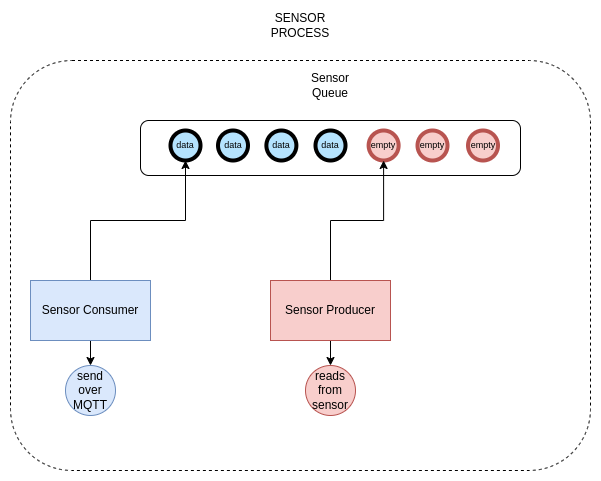

The diagram above was exported from draw.io. Its source (the exported page's mxGraphModel, read from the mxfile embedded in the PNG):
<mxGraphModel dx="1422" dy="703" grid="1" gridSize="10" guides="1" tooltips="1" connect="1" arrows="1" fold="1" page="1" pageScale="1" pageWidth="1100" pageHeight="850" math="0" shadow="0">
  <root>
    <mxCell id="0" />
    <mxCell id="1" parent="0" />
    <mxCell id="EREUub2vEi6rjMW2u_kj-32" value="" style="rounded=1;whiteSpace=wrap;html=1;fontSize=9;dashed=1;" vertex="1" parent="1">
      <mxGeometry x="210" y="130" width="580" height="410" as="geometry" />
    </mxCell>
    <mxCell id="EREUub2vEi6rjMW2u_kj-17" value="" style="rounded=1;whiteSpace=wrap;html=1;" vertex="1" parent="1">
      <mxGeometry x="340" y="190" width="380" height="55" as="geometry" />
    </mxCell>
    <mxCell id="EREUub2vEi6rjMW2u_kj-1" value="" style="verticalLabelPosition=bottom;verticalAlign=top;html=1;strokeWidth=4;shape=mxgraph.flowchart.on-page_reference;plain-blue;gradientColor=none;fillColor=#B5E3Fe;strokeColor=#000000;" vertex="1" parent="1">
      <mxGeometry x="370" y="200" width="30" height="30" as="geometry" />
    </mxCell>
    <mxCell id="EREUub2vEi6rjMW2u_kj-2" value="" style="verticalLabelPosition=bottom;verticalAlign=top;html=1;strokeWidth=4;shape=mxgraph.flowchart.on-page_reference;plain-blue;gradientColor=none;fillColor=#B5E3Fe;strokeColor=#000000;" vertex="1" parent="1">
      <mxGeometry x="417.5" y="200" width="30" height="30" as="geometry" />
    </mxCell>
    <mxCell id="EREUub2vEi6rjMW2u_kj-3" value="" style="verticalLabelPosition=bottom;verticalAlign=top;html=1;strokeWidth=4;shape=mxgraph.flowchart.on-page_reference;plain-blue;gradientColor=none;fillColor=#B5E3Fe;strokeColor=#000000;" vertex="1" parent="1">
      <mxGeometry x="465.88" y="200" width="30" height="30" as="geometry" />
    </mxCell>
    <mxCell id="EREUub2vEi6rjMW2u_kj-4" value="" style="verticalLabelPosition=bottom;verticalAlign=top;html=1;strokeWidth=4;shape=mxgraph.flowchart.on-page_reference;plain-blue;gradientColor=none;fillColor=#B5E3Fe;strokeColor=#000000;" vertex="1" parent="1">
      <mxGeometry x="515" y="200" width="30" height="30" as="geometry" />
    </mxCell>
    <mxCell id="EREUub2vEi6rjMW2u_kj-6" value="" style="verticalLabelPosition=bottom;verticalAlign=top;html=1;strokeWidth=4;shape=mxgraph.flowchart.on-page_reference;fillColor=#f8cecc;strokeColor=#b85450;" vertex="1" parent="1">
      <mxGeometry x="568.12" y="200" width="30" height="30" as="geometry" />
    </mxCell>
    <mxCell id="EREUub2vEi6rjMW2u_kj-7" value="" style="verticalLabelPosition=bottom;verticalAlign=top;html=1;strokeWidth=4;shape=mxgraph.flowchart.on-page_reference;fillColor=#f8cecc;strokeColor=#b85450;" vertex="1" parent="1">
      <mxGeometry x="617" y="200" width="30" height="30" as="geometry" />
    </mxCell>
    <mxCell id="EREUub2vEi6rjMW2u_kj-8" value="" style="verticalLabelPosition=bottom;verticalAlign=top;html=1;strokeWidth=4;shape=mxgraph.flowchart.on-page_reference;fillColor=#f8cecc;strokeColor=#b85450;" vertex="1" parent="1">
      <mxGeometry x="667.5" y="200" width="30" height="30" as="geometry" />
    </mxCell>
    <mxCell id="EREUub2vEi6rjMW2u_kj-13" style="edgeStyle=orthogonalEdgeStyle;rounded=0;orthogonalLoop=1;jettySize=auto;html=1;exitX=0.5;exitY=1;exitDx=0;exitDy=0;entryX=0.5;entryY=0;entryDx=0;entryDy=0;" edge="1" parent="1" source="EREUub2vEi6rjMW2u_kj-9" target="EREUub2vEi6rjMW2u_kj-11">
      <mxGeometry relative="1" as="geometry" />
    </mxCell>
    <mxCell id="EREUub2vEi6rjMW2u_kj-20" style="edgeStyle=orthogonalEdgeStyle;rounded=0;orthogonalLoop=1;jettySize=auto;html=1;exitX=0.5;exitY=0;exitDx=0;exitDy=0;" edge="1" parent="1" source="EREUub2vEi6rjMW2u_kj-9" target="EREUub2vEi6rjMW2u_kj-6">
      <mxGeometry relative="1" as="geometry" />
    </mxCell>
    <mxCell id="EREUub2vEi6rjMW2u_kj-9" value="Sensor Producer" style="rounded=0;whiteSpace=wrap;html=1;fillColor=#f8cecc;strokeColor=#b85450;" vertex="1" parent="1">
      <mxGeometry x="470" y="350" width="120" height="60" as="geometry" />
    </mxCell>
    <mxCell id="EREUub2vEi6rjMW2u_kj-11" value="reads from sensor" style="ellipse;whiteSpace=wrap;html=1;aspect=fixed;fillColor=#f8cecc;strokeColor=#b85450;" vertex="1" parent="1">
      <mxGeometry x="505" y="435" width="50" height="50" as="geometry" />
    </mxCell>
    <mxCell id="EREUub2vEi6rjMW2u_kj-19" style="edgeStyle=orthogonalEdgeStyle;rounded=0;orthogonalLoop=1;jettySize=auto;html=1;exitX=0.5;exitY=0;exitDx=0;exitDy=0;entryX=0.5;entryY=1;entryDx=0;entryDy=0;entryPerimeter=0;" edge="1" parent="1" source="EREUub2vEi6rjMW2u_kj-15" target="EREUub2vEi6rjMW2u_kj-1">
      <mxGeometry relative="1" as="geometry" />
    </mxCell>
    <mxCell id="EREUub2vEi6rjMW2u_kj-22" style="edgeStyle=orthogonalEdgeStyle;rounded=0;orthogonalLoop=1;jettySize=auto;html=1;exitX=0.5;exitY=1;exitDx=0;exitDy=0;entryX=0.5;entryY=0;entryDx=0;entryDy=0;" edge="1" parent="1" source="EREUub2vEi6rjMW2u_kj-15" target="EREUub2vEi6rjMW2u_kj-21">
      <mxGeometry relative="1" as="geometry" />
    </mxCell>
    <mxCell id="EREUub2vEi6rjMW2u_kj-15" value="Sensor Consumer" style="rounded=0;whiteSpace=wrap;html=1;fillColor=#dae8fc;strokeColor=#6c8ebf;" vertex="1" parent="1">
      <mxGeometry x="230" y="350" width="120" height="60" as="geometry" />
    </mxCell>
    <mxCell id="EREUub2vEi6rjMW2u_kj-18" value="Sensor Queue" style="text;html=1;strokeColor=none;fillColor=none;align=center;verticalAlign=middle;whiteSpace=wrap;rounded=0;" vertex="1" parent="1">
      <mxGeometry x="500" y="140" width="60" height="30" as="geometry" />
    </mxCell>
    <mxCell id="EREUub2vEi6rjMW2u_kj-21" value="send over MQTT" style="ellipse;whiteSpace=wrap;html=1;aspect=fixed;fillColor=#dae8fc;strokeColor=#6c8ebf;" vertex="1" parent="1">
      <mxGeometry x="265" y="435" width="50" height="50" as="geometry" />
    </mxCell>
    <mxCell id="EREUub2vEi6rjMW2u_kj-23" value="empty" style="text;html=1;strokeColor=none;fillColor=none;align=center;verticalAlign=middle;whiteSpace=wrap;rounded=0;fontSize=9;" vertex="1" parent="1">
      <mxGeometry x="602" y="200" width="60" height="30" as="geometry" />
    </mxCell>
    <mxCell id="EREUub2vEi6rjMW2u_kj-25" value="empty" style="text;html=1;strokeColor=none;fillColor=none;align=center;verticalAlign=middle;whiteSpace=wrap;rounded=0;fontSize=9;" vertex="1" parent="1">
      <mxGeometry x="652.5" y="200" width="60" height="30" as="geometry" />
    </mxCell>
    <mxCell id="EREUub2vEi6rjMW2u_kj-26" value="empty" style="text;html=1;strokeColor=none;fillColor=none;align=center;verticalAlign=middle;whiteSpace=wrap;rounded=0;fontSize=9;" vertex="1" parent="1">
      <mxGeometry x="553.12" y="200" width="60" height="30" as="geometry" />
    </mxCell>
    <mxCell id="EREUub2vEi6rjMW2u_kj-27" value="data" style="text;html=1;strokeColor=none;fillColor=none;align=center;verticalAlign=middle;whiteSpace=wrap;rounded=0;fontSize=9;" vertex="1" parent="1">
      <mxGeometry x="500" y="200" width="60" height="30" as="geometry" />
    </mxCell>
    <mxCell id="EREUub2vEi6rjMW2u_kj-29" value="data" style="text;html=1;strokeColor=none;fillColor=none;align=center;verticalAlign=middle;whiteSpace=wrap;rounded=0;fontSize=9;" vertex="1" parent="1">
      <mxGeometry x="450.88" y="200" width="60" height="30" as="geometry" />
    </mxCell>
    <mxCell id="EREUub2vEi6rjMW2u_kj-30" value="data" style="text;html=1;strokeColor=none;fillColor=none;align=center;verticalAlign=middle;whiteSpace=wrap;rounded=0;fontSize=9;" vertex="1" parent="1">
      <mxGeometry x="402.5" y="200" width="60" height="30" as="geometry" />
    </mxCell>
    <mxCell id="EREUub2vEi6rjMW2u_kj-31" value="data" style="text;html=1;strokeColor=none;fillColor=none;align=center;verticalAlign=middle;whiteSpace=wrap;rounded=0;fontSize=9;" vertex="1" parent="1">
      <mxGeometry x="355" y="200" width="60" height="30" as="geometry" />
    </mxCell>
    <mxCell id="EREUub2vEi6rjMW2u_kj-33" value="SENSOR PROCESS" style="text;html=1;strokeColor=none;fillColor=none;align=center;verticalAlign=middle;whiteSpace=wrap;rounded=0;fontSize=12;" vertex="1" parent="1">
      <mxGeometry x="470" y="80" width="60" height="30" as="geometry" />
    </mxCell>
  </root>
</mxGraphModel>